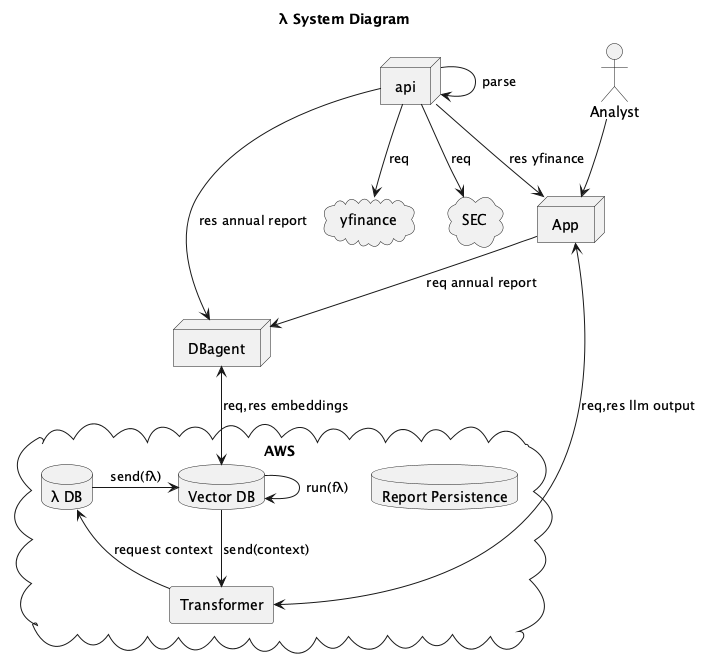

The diagram above was rendered by PlantUML. Its source (embedded in the PNG):
@startuml
actor Analyst
node App
node api
node DBagent as dba
cloud "yfinance" as yf
cloud AWS as aws{
agent Transformer
database "Vector DB" as vdb
database "λ DB" as λ
database "Report Persistence" as rdb
}
cloud SEC as sec


title λ System Diagram

' Relationships
Analyst --> App
App --> dba: req annual report
App <--> Transformer: req,res llm output
api --> App: res yfinance
api --> dba: res annual report
api --> sec: req
api --> yf: req
api --> api: parse
dba <--> vdb: req,res embeddings
λ-> vdb: send(fλ)
vdb --> vdb: run(fλ)
vdb --> Transformer: send(context)
Transformer --> λ: request context

@enduml